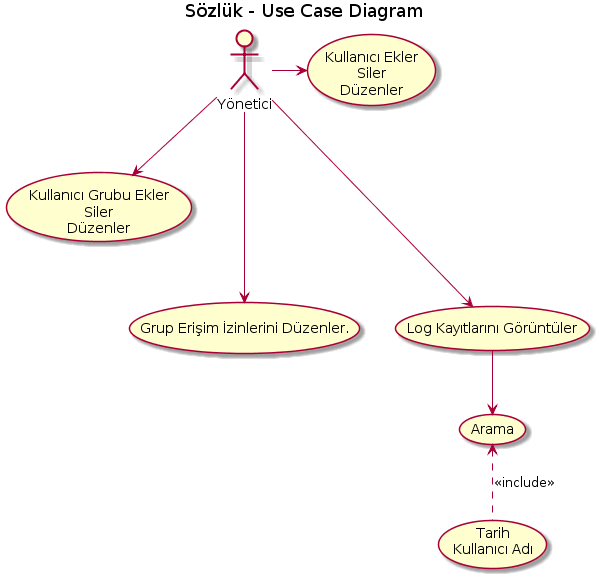

The diagram above was rendered by PlantUML. Its source (embedded in the PNG):
@startuml
title Sözlük - Use Case Diagram

actor :Yönetici: as A

A -right-> (Kullanıcı Ekler\nSiler\nDüzenler) 
A --> (Kullanıcı Grubu Ekler\nSiler\nDüzenler) 
A ---> (Grup Erişim İzinlerini Düzenler.)
A ---> (Log Kayıtlarını Görüntüler)
(Log Kayıtlarını Görüntüler) --> (Arama)  
(Arama) <.. (Tarih\nKullanıcı Adı) : <<include>>
@enduml